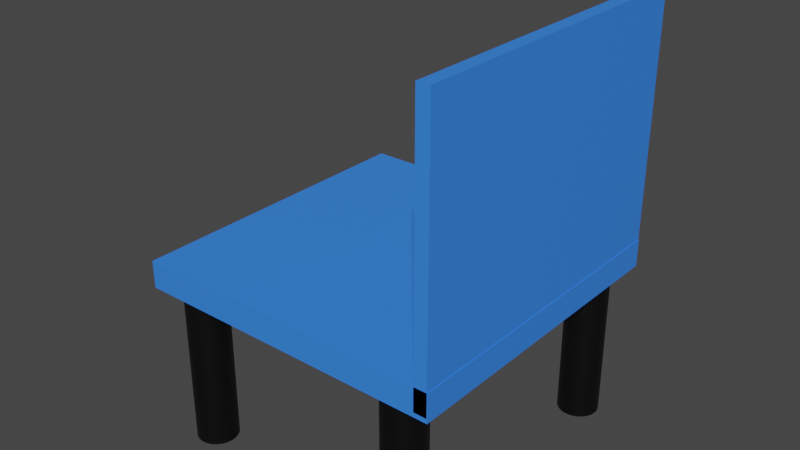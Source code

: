 # Source: UglyChair_copy.blend  (saved by Blender 2.80.60; exported with 4.5.12 LTS)
import bpy
from mathutils import Matrix  # noqa: F401  (used for matrix-valued properties, if any)

bpy.ops.wm.read_factory_settings(use_empty=True)
scene = bpy.context.scene
scene.name = 'Scene'

# ---- collections
col_collection = bpy.data.collections.new('Collection'); scene.collection.children.link(col_collection)

# ---- materials (node trees are filled in below, after node groups)
mat_material_001 = bpy.data.materials.new('Material.001')
mat_material_001.use_transparent_shadow = False
mat_material_001.roughness = 0.25
mat_black = bpy.data.materials.new('Black')
mat_black.use_transparent_shadow = False
mat_black.roughness = 0.25
mat_material_003 = bpy.data.materials.new('Material.003')
mat_material_003.use_transparent_shadow = False
mat_material_003.roughness = 0.25
mat_material_002 = bpy.data.materials.new('Material.002')
mat_material_002.use_transparent_shadow = False
mat_material_002.roughness = 0.25
mat_blue_001 = bpy.data.materials.new('Blue.001')
mat_blue_001.use_transparent_shadow = False
mat_blue_001.roughness = 0.25
mat_whats_the_alternative_to_hit_spacebar__and_type_your_command__i = bpy.data.materials.new('Whats the alternative to hit spacebar (and type your command) i')
mat_whats_the_alternative_to_hit_spacebar__and_type_your_command__i.use_transparent_shadow = False
mat_whats_the_alternative_to_hit_spacebar__and_type_your_command__i.roughness = 0.25

# ---- material node trees
mat_material_001.use_nodes = True; mat_material_001.node_tree.nodes.clear()
_N = mat_material_001.node_tree.nodes; _L = mat_material_001.node_tree.links
n0 = _N.new('ShaderNodeOutputMaterial'); n0.name = 'Material Output'; n0.location = (300, 300)
n1 = _N.new('ShaderNodeBsdfPrincipled'); n1.name = 'Principled BSDF'; n1.location = (10, 300)
n1.distribution = 'GGX'
n1.subsurface_method = 'BURLEY'
n1.inputs[0].default_value = (0.0, 0.0, 0.0, 1.0)
n1.inputs[3].default_value = 1.45
_L.new(n1.outputs[0], n0.inputs[0])
n0.is_active_output = True
mat_black.use_nodes = True; mat_black.node_tree.nodes.clear()
_N = mat_black.node_tree.nodes; _L = mat_black.node_tree.links
n0 = _N.new('ShaderNodeOutputMaterial'); n0.name = 'Material Output'; n0.location = (300, 300)
n1 = _N.new('ShaderNodeBsdfPrincipled'); n1.name = 'Principled BSDF'; n1.location = (10, 300)
n1.distribution = 'GGX'
n1.subsurface_method = 'BURLEY'
n1.inputs[0].default_value = (0.0, 0.0, 0.0, 1.0)
n1.inputs[3].default_value = 1.45
_L.new(n1.outputs[0], n0.inputs[0])
n0.is_active_output = True
mat_material_003.use_nodes = True; mat_material_003.node_tree.nodes.clear()
_N = mat_material_003.node_tree.nodes; _L = mat_material_003.node_tree.links
n0 = _N.new('ShaderNodeOutputMaterial'); n0.name = 'Material Output'; n0.location = (300, 300)
n1 = _N.new('ShaderNodeBsdfPrincipled'); n1.name = 'Principled BSDF'; n1.location = (10, 300)
n1.distribution = 'GGX'
n1.subsurface_method = 'BURLEY'
n1.inputs[0].default_value = (0.0, 0.0, 0.0, 1.0)
n1.inputs[3].default_value = 1.45
_L.new(n1.outputs[0], n0.inputs[0])
n0.is_active_output = True
mat_material_002.use_nodes = True; mat_material_002.node_tree.nodes.clear()
_N = mat_material_002.node_tree.nodes; _L = mat_material_002.node_tree.links
n0 = _N.new('ShaderNodeOutputMaterial'); n0.name = 'Material Output'; n0.location = (300, 300)
n1 = _N.new('ShaderNodeBsdfPrincipled'); n1.name = 'Principled BSDF'; n1.location = (10, 300)
n1.distribution = 'GGX'
n1.subsurface_method = 'BURLEY'
n1.inputs[0].default_value = (0.0, 0.0, 0.0, 1.0)
n1.inputs[3].default_value = 1.45
_L.new(n1.outputs[0], n0.inputs[0])
n0.is_active_output = True
mat_blue_001.use_nodes = True; mat_blue_001.node_tree.nodes.clear()
_N = mat_blue_001.node_tree.nodes; _L = mat_blue_001.node_tree.links
n0 = _N.new('ShaderNodeOutputMaterial'); n0.name = 'Material Output'; n0.location = (300, 300)
n1 = _N.new('ShaderNodeBsdfPrincipled'); n1.name = 'Principled BSDF'; n1.location = (10, 300)
n1.distribution = 'GGX'
n1.subsurface_method = 'BURLEY'
n1.inputs[0].default_value = (0.04108, 0.2349, 1.0, 1.0)
n1.inputs[3].default_value = 1.45
_L.new(n1.outputs[0], n0.inputs[0])
n0.is_active_output = True
mat_whats_the_alternative_to_hit_spacebar__and_type_your_command__i.use_nodes = True; mat_whats_the_alternative_to_hit_spacebar__and_type_your_command__i.node_tree.nodes.clear()
_N = mat_whats_the_alternative_to_hit_spacebar__and_type_your_command__i.node_tree.nodes; _L = mat_whats_the_alternative_to_hit_spacebar__and_type_your_command__i.node_tree.links
n0 = _N.new('ShaderNodeOutputMaterial'); n0.name = 'Material Output'; n0.location = (300, 300)
n1 = _N.new('ShaderNodeBsdfPrincipled'); n1.name = 'Principled BSDF'; n1.location = (10, 300)
n1.distribution = 'GGX'
n1.subsurface_method = 'BURLEY'
n1.inputs[0].default_value = (0.041, 0.235, 1.0, 1.0)
n1.inputs[3].default_value = 1.45
_L.new(n1.outputs[0], n0.inputs[0])
n0.is_active_output = True

# ---- world
world_world = bpy.data.worlds.new('World'); scene.world = world_world
world_world.use_nodes = True; world_world.node_tree.nodes.clear()
_N = world_world.node_tree.nodes; _L = world_world.node_tree.links
n0 = _N.new('ShaderNodeOutputWorld'); n0.name = 'World Output'; n0.location = (300, 300)
n1 = _N.new('ShaderNodeBackground'); n1.name = 'Background'; n1.location = (10, 300)
n1.inputs[0].default_value = (0.05088, 0.05088, 0.05088, 1.0)
_L.new(n1.outputs[0], n0.inputs[0])
n0.is_active_output = True
world_world.color = (0.05088, 0.05088, 0.05088)
world_world.use_sun_shadow = False
world_world.sun_shadow_jitter_overblur = 0.0

# ---- meshes
me_cylinder = bpy.data.meshes.new('Cylinder')
me_cylinder.from_pydata([(0.0, 1.0, -1.0), (0.0, 1.0, 1.0), (0.1951, 0.9808, -1.0), (0.1951, 0.9808, 1.0), (0.3827, 0.9239, -1.0), (0.3827, 0.9239, 1.0), (0.5556, 0.8315, -1.0), (0.5556, 0.8315, 1.0), (0.7071, 0.7071, -1.0), (0.7071, 0.7071, 1.0), (0.8315, 0.5556, -1.0), (0.8315, 0.5556, 1.0), (0.9239, 0.3827, -1.0), (0.9239, 0.3827, 1.0), (0.9808, 0.1951, -1.0), (0.9808, 0.1951, 1.0), (1.0, 7.55e-08, -1.0), (1.0, 7.55e-08, 1.0), (0.9808, -0.1951, -1.0), (0.9808, -0.1951, 1.0), (0.9239, -0.3827, -1.0), (0.9239, -0.3827, 1.0), (0.8315, -0.5556, -1.0), (0.8315, -0.5556, 1.0), (0.7071, -0.7071, -1.0), (0.7071, -0.7071, 1.0), (0.5556, -0.8315, -1.0), (0.5556, -0.8315, 1.0), (0.3827, -0.9239, -1.0), (0.3827, -0.9239, 1.0), (0.1951, -0.9808, -1.0), (0.1951, -0.9808, 1.0), (-3.258e-07, -1.0, -1.0), (-3.258e-07, -1.0, 1.0), (-0.1951, -0.9808, -1.0), (-0.1951, -0.9808, 1.0), (-0.3827, -0.9239, -1.0), (-0.3827, -0.9239, 1.0), (-0.5556, -0.8315, -1.0), (-0.5556, -0.8315, 1.0), (-0.7071, -0.7071, -1.0), (-0.7071, -0.7071, 1.0), (-0.8315, -0.5556, -1.0), (-0.8315, -0.5556, 1.0), (-0.9239, -0.3827, -1.0), (-0.9239, -0.3827, 1.0), (-0.9808, -0.1951, -1.0), (-0.9808, -0.1951, 1.0), (-1.0, 9.656e-07, -1.0), (-1.0, 9.656e-07, 1.0), (-0.9808, 0.1951, -1.0), (-0.9808, 0.1951, 1.0), (-0.9239, 0.3827, -1.0), (-0.9239, 0.3827, 1.0), (-0.8315, 0.5556, -1.0), (-0.8315, 0.5556, 1.0), (-0.7071, 0.7071, -1.0), (-0.7071, 0.7071, 1.0), (-0.5556, 0.8315, -1.0), (-0.5556, 0.8315, 1.0), (-0.3827, 0.9239, -1.0), (-0.3827, 0.9239, 1.0), (-0.1951, 0.9808, -1.0), (-0.1951, 0.9808, 1.0)], [], [(0, 1, 3, 2), (2, 3, 5, 4), (4, 5, 7, 6), (6, 7, 9, 8), (8, 9, 11, 10), (10, 11, 13, 12), (12, 13, 15, 14), (14, 15, 17, 16), (16, 17, 19, 18), (18, 19, 21, 20), (20, 21, 23, 22), (22, 23, 25, 24), (24, 25, 27, 26), (26, 27, 29, 28), (28, 29, 31, 30), (30, 31, 33, 32), (32, 33, 35, 34), (34, 35, 37, 36), (36, 37, 39, 38), (38, 39, 41, 40), (40, 41, 43, 42), (42, 43, 45, 44), (44, 45, 47, 46), (46, 47, 49, 48), (48, 49, 51, 50), (50, 51, 53, 52), (52, 53, 55, 54), (54, 55, 57, 56), (56, 57, 59, 58), (58, 59, 61, 60), (3, 1, 63, 61, 59, 57, 55, 53, 51, 49, 47, 45, 43, 41, 39, 37, 35, 33, 31, 29, 27, 25, 23, 21, 19, 17, 15, 13, 11, 9, 7, 5), (60, 61, 63, 62), (62, 63, 1, 0), (0, 2, 4, 6, 8, 10, 12, 14, 16, 18, 20, 22, 24, 26, 28, 30, 32, 34, 36, 38, 40, 42, 44, 46, 48, 50, 52, 54, 56, 58, 60, 62)])
_uv = me_cylinder.uv_layers.new(name='UVMap')
_uv.uv.foreach_set('vector', [1.0, 0.5, 1.0, 1.0, 0.9688, 1.0, 0.9688, 0.5, 0.9688, 0.5, 0.9688, 1.0, 0.9375, 1.0, 0.9375, 0.5, 0.9375, 0.5, 0.9375, 1.0, 0.9062, 1.0, 0.9062, 0.5, 0.9062, 0.5, 0.9062, 1.0, 0.875, 1.0, 0.875, 0.5, 0.875, 0.5, 0.875, 1.0, 0.8438, 1.0, 0.8438, 0.5, 0.8438, 0.5, 0.8438, 1.0, 0.8125, 1.0, 0.8125, 0.5, 0.8125, 0.5, 0.8125, 1.0, 0.7812, 1.0, 0.7812, 0.5, 0.7812, 0.5, 0.7812, 1.0, 0.75, 1.0, 0.75, 0.5, 0.75, 0.5, 0.75, 1.0, 0.7188, 1.0, 0.7188, 0.5, 0.7188, 0.5, 0.7188, 1.0, 0.6875, 1.0, 0.6875, 0.5, 0.6875, 0.5, 0.6875, 1.0, 0.6562, 1.0, 0.6562, 0.5, 0.6562, 0.5, 0.6562, 1.0, 0.625, 1.0, 0.625, 0.5, 0.625, 0.5, 0.625, 1.0, 0.5938, 1.0, 0.5938, 0.5, 0.5938, 0.5, 0.5938, 1.0, 0.5625, 1.0, 0.5625, 0.5, 0.5625, 0.5, 0.5625, 1.0, 0.5312, 1.0, 0.5312, 0.5, 0.5312, 0.5, 0.5312, 1.0, 0.5, 1.0, 0.5, 0.5, 0.5, 0.5, 0.5, 1.0, 0.4688, 1.0, 0.4688, 0.5, 0.4688, 0.5, 0.4688, 1.0, 0.4375, 1.0, 0.4375, 0.5, 0.4375, 0.5, 0.4375, 1.0, 0.4062, 1.0, 0.4062, 0.5, 0.4062, 0.5, 0.4062, 1.0, 0.375, 1.0, 0.375, 0.5, 0.375, 0.5, 0.375, 1.0, 0.3438, 1.0, 0.3438, 0.5, 0.3438, 0.5, 0.3438, 1.0, 0.3125, 1.0, 0.3125, 0.5, 0.3125, 0.5, 0.3125, 1.0, 0.2812, 1.0, 0.2812, 0.5, 0.2812, 0.5, 0.2812, 1.0, 0.25, 1.0, 0.25, 0.5, 0.25, 0.5, 0.25, 1.0, 0.2188, 1.0, 0.2188, 0.5, 0.2188, 0.5, 0.2188, 1.0, 0.1875, 1.0, 0.1875, 0.5, 0.1875, 0.5, 0.1875, 1.0, 0.1562, 1.0, 0.1562, 0.5, 0.1562, 0.5, 0.1562, 1.0, 0.125, 1.0, 0.125, 0.5, 0.125, 0.5, 0.125, 1.0, 0.09375, 1.0, 0.09375, 0.5, 0.09375, 0.5, 0.09375, 1.0, 0.0625, 1.0, 0.0625, 0.5, 0.2968, 0.4854, 0.25, 0.49, 0.2032, 0.4854, 0.1582, 0.4717, 0.1167, 0.4496, 0.08029, 0.4197, 0.05045, 0.3833, 0.02827, 0.3418, 0.01461, 0.2968, 0.01, 0.25, 0.01461, 0.2032, 0.02827, 0.1582, 0.05045, 0.1167, 0.08029, 0.08029, 0.1167, 0.05045, 0.1582, 0.02827, 0.2032, 0.01461, 0.25, 0.01, 0.2968, 0.01461, 0.3418, 0.02827, 0.3833, 0.05045, 0.4197, 0.08029, 0.4496, 0.1167, 0.4717, 0.1582, 0.4854, 0.2032, 0.49, 0.25, 0.4854, 0.2968, 0.4717, 0.3418, 0.4496, 0.3833, 0.4197, 0.4197, 0.3833, 0.4496, 0.3418, 0.4717, 0.0625, 0.5, 0.0625, 1.0, 0.03125, 1.0, 0.03125, 0.5, 0.03125, 0.5, 0.03125, 1.0, 0.0, 1.0, 0.0, 0.5, 0.75, 0.49, 0.7968, 0.4854, 0.8418, 0.4717, 0.8833, 0.4496, 0.9197, 0.4197, 0.9496, 0.3833, 0.9717, 0.3418, 0.9854, 0.2968, 0.99, 0.25, 0.9854, 0.2032, 0.9717, 0.1582, 0.9496, 0.1167, 0.9197, 0.08029, 0.8833, 0.05045, 0.8418, 0.02827, 0.7968, 0.01461, 0.75, 0.01, 0.7032, 0.01461, 0.6582, 0.02827, 0.6167, 0.05045, 0.5803, 0.08029, 0.5504, 0.1167, 0.5283, 0.1582, 0.5146, 0.2032, 0.51, 0.25, 0.5146, 0.2968, 0.5283, 0.3418, 0.5504, 0.3833, 0.5803, 0.4197, 0.6167, 0.4496, 0.6582, 0.4717, 0.7032, 0.4854])
me_cylinder.materials.append(mat_material_001)
me_cylinder.use_remesh_preserve_volume = False
me_cylinder.use_remesh_preserve_attributes = False
me_cylinder.use_mirror_vertex_groups = False
me_cylinder.update()
me_cylinder_001 = bpy.data.meshes.new('Cylinder.001')
me_cylinder_001.from_pydata([(0.0, 1.0, -1.0), (0.0, 1.0, 1.0), (0.1951, 0.9808, -1.0), (0.1951, 0.9808, 1.0), (0.3827, 0.9239, -1.0), (0.3827, 0.9239, 1.0), (0.5556, 0.8315, -1.0), (0.5556, 0.8315, 1.0), (0.7071, 0.7071, -1.0), (0.7071, 0.7071, 1.0), (0.8315, 0.5556, -1.0), (0.8315, 0.5556, 1.0), (0.9239, 0.3827, -1.0), (0.9239, 0.3827, 1.0), (0.9808, 0.1951, -1.0), (0.9808, 0.1951, 1.0), (1.0, 7.55e-08, -1.0), (1.0, 7.55e-08, 1.0), (0.9808, -0.1951, -1.0), (0.9808, -0.1951, 1.0), (0.9239, -0.3827, -1.0), (0.9239, -0.3827, 1.0), (0.8315, -0.5556, -1.0), (0.8315, -0.5556, 1.0), (0.7071, -0.7071, -1.0), (0.7071, -0.7071, 1.0), (0.5556, -0.8315, -1.0), (0.5556, -0.8315, 1.0), (0.3827, -0.9239, -1.0), (0.3827, -0.9239, 1.0), (0.1951, -0.9808, -1.0), (0.1951, -0.9808, 1.0), (-3.258e-07, -1.0, -1.0), (-3.258e-07, -1.0, 1.0), (-0.1951, -0.9808, -1.0), (-0.1951, -0.9808, 1.0), (-0.3827, -0.9239, -1.0), (-0.3827, -0.9239, 1.0), (-0.5556, -0.8315, -1.0), (-0.5556, -0.8315, 1.0), (-0.7071, -0.7071, -1.0), (-0.7071, -0.7071, 1.0), (-0.8315, -0.5556, -1.0), (-0.8315, -0.5556, 1.0), (-0.9239, -0.3827, -1.0), (-0.9239, -0.3827, 1.0), (-0.9808, -0.1951, -1.0), (-0.9808, -0.1951, 1.0), (-1.0, 9.656e-07, -1.0), (-1.0, 9.656e-07, 1.0), (-0.9808, 0.1951, -1.0), (-0.9808, 0.1951, 1.0), (-0.9239, 0.3827, -1.0), (-0.9239, 0.3827, 1.0), (-0.8315, 0.5556, -1.0), (-0.8315, 0.5556, 1.0), (-0.7071, 0.7071, -1.0), (-0.7071, 0.7071, 1.0), (-0.5556, 0.8315, -1.0), (-0.5556, 0.8315, 1.0), (-0.3827, 0.9239, -1.0), (-0.3827, 0.9239, 1.0), (-0.1951, 0.9808, -1.0), (-0.1951, 0.9808, 1.0)], [], [(0, 1, 3, 2), (2, 3, 5, 4), (4, 5, 7, 6), (6, 7, 9, 8), (8, 9, 11, 10), (10, 11, 13, 12), (12, 13, 15, 14), (14, 15, 17, 16), (16, 17, 19, 18), (18, 19, 21, 20), (20, 21, 23, 22), (22, 23, 25, 24), (24, 25, 27, 26), (26, 27, 29, 28), (28, 29, 31, 30), (30, 31, 33, 32), (32, 33, 35, 34), (34, 35, 37, 36), (36, 37, 39, 38), (38, 39, 41, 40), (40, 41, 43, 42), (42, 43, 45, 44), (44, 45, 47, 46), (46, 47, 49, 48), (48, 49, 51, 50), (50, 51, 53, 52), (52, 53, 55, 54), (54, 55, 57, 56), (56, 57, 59, 58), (58, 59, 61, 60), (3, 1, 63, 61, 59, 57, 55, 53, 51, 49, 47, 45, 43, 41, 39, 37, 35, 33, 31, 29, 27, 25, 23, 21, 19, 17, 15, 13, 11, 9, 7, 5), (60, 61, 63, 62), (62, 63, 1, 0), (0, 2, 4, 6, 8, 10, 12, 14, 16, 18, 20, 22, 24, 26, 28, 30, 32, 34, 36, 38, 40, 42, 44, 46, 48, 50, 52, 54, 56, 58, 60, 62)])
_uv = me_cylinder_001.uv_layers.new(name='UVMap')
_uv.uv.foreach_set('vector', [1.0, 0.5, 1.0, 1.0, 0.9688, 1.0, 0.9688, 0.5, 0.9688, 0.5, 0.9688, 1.0, 0.9375, 1.0, 0.9375, 0.5, 0.9375, 0.5, 0.9375, 1.0, 0.9062, 1.0, 0.9062, 0.5, 0.9062, 0.5, 0.9062, 1.0, 0.875, 1.0, 0.875, 0.5, 0.875, 0.5, 0.875, 1.0, 0.8438, 1.0, 0.8438, 0.5, 0.8438, 0.5, 0.8438, 1.0, 0.8125, 1.0, 0.8125, 0.5, 0.8125, 0.5, 0.8125, 1.0, 0.7812, 1.0, 0.7812, 0.5, 0.7812, 0.5, 0.7812, 1.0, 0.75, 1.0, 0.75, 0.5, 0.75, 0.5, 0.75, 1.0, 0.7188, 1.0, 0.7188, 0.5, 0.7188, 0.5, 0.7188, 1.0, 0.6875, 1.0, 0.6875, 0.5, 0.6875, 0.5, 0.6875, 1.0, 0.6562, 1.0, 0.6562, 0.5, 0.6562, 0.5, 0.6562, 1.0, 0.625, 1.0, 0.625, 0.5, 0.625, 0.5, 0.625, 1.0, 0.5938, 1.0, 0.5938, 0.5, 0.5938, 0.5, 0.5938, 1.0, 0.5625, 1.0, 0.5625, 0.5, 0.5625, 0.5, 0.5625, 1.0, 0.5312, 1.0, 0.5312, 0.5, 0.5312, 0.5, 0.5312, 1.0, 0.5, 1.0, 0.5, 0.5, 0.5, 0.5, 0.5, 1.0, 0.4688, 1.0, 0.4688, 0.5, 0.4688, 0.5, 0.4688, 1.0, 0.4375, 1.0, 0.4375, 0.5, 0.4375, 0.5, 0.4375, 1.0, 0.4062, 1.0, 0.4062, 0.5, 0.4062, 0.5, 0.4062, 1.0, 0.375, 1.0, 0.375, 0.5, 0.375, 0.5, 0.375, 1.0, 0.3438, 1.0, 0.3438, 0.5, 0.3438, 0.5, 0.3438, 1.0, 0.3125, 1.0, 0.3125, 0.5, 0.3125, 0.5, 0.3125, 1.0, 0.2812, 1.0, 0.2812, 0.5, 0.2812, 0.5, 0.2812, 1.0, 0.25, 1.0, 0.25, 0.5, 0.25, 0.5, 0.25, 1.0, 0.2188, 1.0, 0.2188, 0.5, 0.2188, 0.5, 0.2188, 1.0, 0.1875, 1.0, 0.1875, 0.5, 0.1875, 0.5, 0.1875, 1.0, 0.1562, 1.0, 0.1562, 0.5, 0.1562, 0.5, 0.1562, 1.0, 0.125, 1.0, 0.125, 0.5, 0.125, 0.5, 0.125, 1.0, 0.09375, 1.0, 0.09375, 0.5, 0.09375, 0.5, 0.09375, 1.0, 0.0625, 1.0, 0.0625, 0.5, 0.2968, 0.4854, 0.25, 0.49, 0.2032, 0.4854, 0.1582, 0.4717, 0.1167, 0.4496, 0.08029, 0.4197, 0.05045, 0.3833, 0.02827, 0.3418, 0.01461, 0.2968, 0.01, 0.25, 0.01461, 0.2032, 0.02827, 0.1582, 0.05045, 0.1167, 0.08029, 0.08029, 0.1167, 0.05045, 0.1582, 0.02827, 0.2032, 0.01461, 0.25, 0.01, 0.2968, 0.01461, 0.3418, 0.02827, 0.3833, 0.05045, 0.4197, 0.08029, 0.4496, 0.1167, 0.4717, 0.1582, 0.4854, 0.2032, 0.49, 0.25, 0.4854, 0.2968, 0.4717, 0.3418, 0.4496, 0.3833, 0.4197, 0.4197, 0.3833, 0.4496, 0.3418, 0.4717, 0.0625, 0.5, 0.0625, 1.0, 0.03125, 1.0, 0.03125, 0.5, 0.03125, 0.5, 0.03125, 1.0, 0.0, 1.0, 0.0, 0.5, 0.75, 0.49, 0.7968, 0.4854, 0.8418, 0.4717, 0.8833, 0.4496, 0.9197, 0.4197, 0.9496, 0.3833, 0.9717, 0.3418, 0.9854, 0.2968, 0.99, 0.25, 0.9854, 0.2032, 0.9717, 0.1582, 0.9496, 0.1167, 0.9197, 0.08029, 0.8833, 0.05045, 0.8418, 0.02827, 0.7968, 0.01461, 0.75, 0.01, 0.7032, 0.01461, 0.6582, 0.02827, 0.6167, 0.05045, 0.5803, 0.08029, 0.5504, 0.1167, 0.5283, 0.1582, 0.5146, 0.2032, 0.51, 0.25, 0.5146, 0.2968, 0.5283, 0.3418, 0.5504, 0.3833, 0.5803, 0.4197, 0.6167, 0.4496, 0.6582, 0.4717, 0.7032, 0.4854])
me_cylinder_001.materials.append(mat_black)
me_cylinder_001.use_remesh_preserve_volume = False
me_cylinder_001.use_remesh_preserve_attributes = False
me_cylinder_001.use_mirror_vertex_groups = False
me_cylinder_001.update()
me_cylinder_002 = bpy.data.meshes.new('Cylinder.002')
me_cylinder_002.from_pydata([(0.0, 1.0, -1.0), (0.0, 1.0, 1.0), (0.1951, 0.9808, -1.0), (0.1951, 0.9808, 1.0), (0.3827, 0.9239, -1.0), (0.3827, 0.9239, 1.0), (0.5556, 0.8315, -1.0), (0.5556, 0.8315, 1.0), (0.7071, 0.7071, -1.0), (0.7071, 0.7071, 1.0), (0.8315, 0.5556, -1.0), (0.8315, 0.5556, 1.0), (0.9239, 0.3827, -1.0), (0.9239, 0.3827, 1.0), (0.9808, 0.1951, -1.0), (0.9808, 0.1951, 1.0), (1.0, 7.55e-08, -1.0), (1.0, 7.55e-08, 1.0), (0.9808, -0.1951, -1.0), (0.9808, -0.1951, 1.0), (0.9239, -0.3827, -1.0), (0.9239, -0.3827, 1.0), (0.8315, -0.5556, -1.0), (0.8315, -0.5556, 1.0), (0.7071, -0.7071, -1.0), (0.7071, -0.7071, 1.0), (0.5556, -0.8315, -1.0), (0.5556, -0.8315, 1.0), (0.3827, -0.9239, -1.0), (0.3827, -0.9239, 1.0), (0.1951, -0.9808, -1.0), (0.1951, -0.9808, 1.0), (-3.258e-07, -1.0, -1.0), (-3.258e-07, -1.0, 1.0), (-0.1951, -0.9808, -1.0), (-0.1951, -0.9808, 1.0), (-0.3827, -0.9239, -1.0), (-0.3827, -0.9239, 1.0), (-0.5556, -0.8315, -1.0), (-0.5556, -0.8315, 1.0), (-0.7071, -0.7071, -1.0), (-0.7071, -0.7071, 1.0), (-0.8315, -0.5556, -1.0), (-0.8315, -0.5556, 1.0), (-0.9239, -0.3827, -1.0), (-0.9239, -0.3827, 1.0), (-0.9808, -0.1951, -1.0), (-0.9808, -0.1951, 1.0), (-1.0, 9.656e-07, -1.0), (-1.0, 9.656e-07, 1.0), (-0.9808, 0.1951, -1.0), (-0.9808, 0.1951, 1.0), (-0.9239, 0.3827, -1.0), (-0.9239, 0.3827, 1.0), (-0.8315, 0.5556, -1.0), (-0.8315, 0.5556, 1.0), (-0.7071, 0.7071, -1.0), (-0.7071, 0.7071, 1.0), (-0.5556, 0.8315, -1.0), (-0.5556, 0.8315, 1.0), (-0.3827, 0.9239, -1.0), (-0.3827, 0.9239, 1.0), (-0.1951, 0.9808, -1.0), (-0.1951, 0.9808, 1.0)], [], [(0, 1, 3, 2), (2, 3, 5, 4), (4, 5, 7, 6), (6, 7, 9, 8), (8, 9, 11, 10), (10, 11, 13, 12), (12, 13, 15, 14), (14, 15, 17, 16), (16, 17, 19, 18), (18, 19, 21, 20), (20, 21, 23, 22), (22, 23, 25, 24), (24, 25, 27, 26), (26, 27, 29, 28), (28, 29, 31, 30), (30, 31, 33, 32), (32, 33, 35, 34), (34, 35, 37, 36), (36, 37, 39, 38), (38, 39, 41, 40), (40, 41, 43, 42), (42, 43, 45, 44), (44, 45, 47, 46), (46, 47, 49, 48), (48, 49, 51, 50), (50, 51, 53, 52), (52, 53, 55, 54), (54, 55, 57, 56), (56, 57, 59, 58), (58, 59, 61, 60), (3, 1, 63, 61, 59, 57, 55, 53, 51, 49, 47, 45, 43, 41, 39, 37, 35, 33, 31, 29, 27, 25, 23, 21, 19, 17, 15, 13, 11, 9, 7, 5), (60, 61, 63, 62), (62, 63, 1, 0), (0, 2, 4, 6, 8, 10, 12, 14, 16, 18, 20, 22, 24, 26, 28, 30, 32, 34, 36, 38, 40, 42, 44, 46, 48, 50, 52, 54, 56, 58, 60, 62)])
_uv = me_cylinder_002.uv_layers.new(name='UVMap')
_uv.uv.foreach_set('vector', [1.0, 0.5, 1.0, 1.0, 0.9688, 1.0, 0.9688, 0.5, 0.9688, 0.5, 0.9688, 1.0, 0.9375, 1.0, 0.9375, 0.5, 0.9375, 0.5, 0.9375, 1.0, 0.9062, 1.0, 0.9062, 0.5, 0.9062, 0.5, 0.9062, 1.0, 0.875, 1.0, 0.875, 0.5, 0.875, 0.5, 0.875, 1.0, 0.8438, 1.0, 0.8438, 0.5, 0.8438, 0.5, 0.8438, 1.0, 0.8125, 1.0, 0.8125, 0.5, 0.8125, 0.5, 0.8125, 1.0, 0.7812, 1.0, 0.7812, 0.5, 0.7812, 0.5, 0.7812, 1.0, 0.75, 1.0, 0.75, 0.5, 0.75, 0.5, 0.75, 1.0, 0.7188, 1.0, 0.7188, 0.5, 0.7188, 0.5, 0.7188, 1.0, 0.6875, 1.0, 0.6875, 0.5, 0.6875, 0.5, 0.6875, 1.0, 0.6562, 1.0, 0.6562, 0.5, 0.6562, 0.5, 0.6562, 1.0, 0.625, 1.0, 0.625, 0.5, 0.625, 0.5, 0.625, 1.0, 0.5938, 1.0, 0.5938, 0.5, 0.5938, 0.5, 0.5938, 1.0, 0.5625, 1.0, 0.5625, 0.5, 0.5625, 0.5, 0.5625, 1.0, 0.5312, 1.0, 0.5312, 0.5, 0.5312, 0.5, 0.5312, 1.0, 0.5, 1.0, 0.5, 0.5, 0.5, 0.5, 0.5, 1.0, 0.4688, 1.0, 0.4688, 0.5, 0.4688, 0.5, 0.4688, 1.0, 0.4375, 1.0, 0.4375, 0.5, 0.4375, 0.5, 0.4375, 1.0, 0.4062, 1.0, 0.4062, 0.5, 0.4062, 0.5, 0.4062, 1.0, 0.375, 1.0, 0.375, 0.5, 0.375, 0.5, 0.375, 1.0, 0.3438, 1.0, 0.3438, 0.5, 0.3438, 0.5, 0.3438, 1.0, 0.3125, 1.0, 0.3125, 0.5, 0.3125, 0.5, 0.3125, 1.0, 0.2812, 1.0, 0.2812, 0.5, 0.2812, 0.5, 0.2812, 1.0, 0.25, 1.0, 0.25, 0.5, 0.25, 0.5, 0.25, 1.0, 0.2188, 1.0, 0.2188, 0.5, 0.2188, 0.5, 0.2188, 1.0, 0.1875, 1.0, 0.1875, 0.5, 0.1875, 0.5, 0.1875, 1.0, 0.1562, 1.0, 0.1562, 0.5, 0.1562, 0.5, 0.1562, 1.0, 0.125, 1.0, 0.125, 0.5, 0.125, 0.5, 0.125, 1.0, 0.09375, 1.0, 0.09375, 0.5, 0.09375, 0.5, 0.09375, 1.0, 0.0625, 1.0, 0.0625, 0.5, 0.2968, 0.4854, 0.25, 0.49, 0.2032, 0.4854, 0.1582, 0.4717, 0.1167, 0.4496, 0.08029, 0.4197, 0.05045, 0.3833, 0.02827, 0.3418, 0.01461, 0.2968, 0.01, 0.25, 0.01461, 0.2032, 0.02827, 0.1582, 0.05045, 0.1167, 0.08029, 0.08029, 0.1167, 0.05045, 0.1582, 0.02827, 0.2032, 0.01461, 0.25, 0.01, 0.2968, 0.01461, 0.3418, 0.02827, 0.3833, 0.05045, 0.4197, 0.08029, 0.4496, 0.1167, 0.4717, 0.1582, 0.4854, 0.2032, 0.49, 0.25, 0.4854, 0.2968, 0.4717, 0.3418, 0.4496, 0.3833, 0.4197, 0.4197, 0.3833, 0.4496, 0.3418, 0.4717, 0.0625, 0.5, 0.0625, 1.0, 0.03125, 1.0, 0.03125, 0.5, 0.03125, 0.5, 0.03125, 1.0, 0.0, 1.0, 0.0, 0.5, 0.75, 0.49, 0.7968, 0.4854, 0.8418, 0.4717, 0.8833, 0.4496, 0.9197, 0.4197, 0.9496, 0.3833, 0.9717, 0.3418, 0.9854, 0.2968, 0.99, 0.25, 0.9854, 0.2032, 0.9717, 0.1582, 0.9496, 0.1167, 0.9197, 0.08029, 0.8833, 0.05045, 0.8418, 0.02827, 0.7968, 0.01461, 0.75, 0.01, 0.7032, 0.01461, 0.6582, 0.02827, 0.6167, 0.05045, 0.5803, 0.08029, 0.5504, 0.1167, 0.5283, 0.1582, 0.5146, 0.2032, 0.51, 0.25, 0.5146, 0.2968, 0.5283, 0.3418, 0.5504, 0.3833, 0.5803, 0.4197, 0.6167, 0.4496, 0.6582, 0.4717, 0.7032, 0.4854])
me_cylinder_002.materials.append(mat_material_003)
me_cylinder_002.use_remesh_preserve_volume = False
me_cylinder_002.use_remesh_preserve_attributes = False
me_cylinder_002.use_mirror_vertex_groups = False
me_cylinder_002.update()
me_cylinder_003 = bpy.data.meshes.new('Cylinder.003')
me_cylinder_003.from_pydata([(0.0, 1.0, -1.0), (0.0, 1.0, 1.0), (0.1951, 0.9808, -1.0), (0.1951, 0.9808, 1.0), (0.3827, 0.9239, -1.0), (0.3827, 0.9239, 1.0), (0.5556, 0.8315, -1.0), (0.5556, 0.8315, 1.0), (0.7071, 0.7071, -1.0), (0.7071, 0.7071, 1.0), (0.8315, 0.5556, -1.0), (0.8315, 0.5556, 1.0), (0.9239, 0.3827, -1.0), (0.9239, 0.3827, 1.0), (0.9808, 0.1951, -1.0), (0.9808, 0.1951, 1.0), (1.0, 7.55e-08, -1.0), (1.0, 7.55e-08, 1.0), (0.9808, -0.1951, -1.0), (0.9808, -0.1951, 1.0), (0.9239, -0.3827, -1.0), (0.9239, -0.3827, 1.0), (0.8315, -0.5556, -1.0), (0.8315, -0.5556, 1.0), (0.7071, -0.7071, -1.0), (0.7071, -0.7071, 1.0), (0.5556, -0.8315, -1.0), (0.5556, -0.8315, 1.0), (0.3827, -0.9239, -1.0), (0.3827, -0.9239, 1.0), (0.1951, -0.9808, -1.0), (0.1951, -0.9808, 1.0), (-3.258e-07, -1.0, -1.0), (-3.258e-07, -1.0, 1.0), (-0.1951, -0.9808, -1.0), (-0.1951, -0.9808, 1.0), (-0.3827, -0.9239, -1.0), (-0.3827, -0.9239, 1.0), (-0.5556, -0.8315, -1.0), (-0.5556, -0.8315, 1.0), (-0.7071, -0.7071, -1.0), (-0.7071, -0.7071, 1.0), (-0.8315, -0.5556, -1.0), (-0.8315, -0.5556, 1.0), (-0.9239, -0.3827, -1.0), (-0.9239, -0.3827, 1.0), (-0.9808, -0.1951, -1.0), (-0.9808, -0.1951, 1.0), (-1.0, 9.656e-07, -1.0), (-1.0, 9.656e-07, 1.0), (-0.9808, 0.1951, -1.0), (-0.9808, 0.1951, 1.0), (-0.9239, 0.3827, -1.0), (-0.9239, 0.3827, 1.0), (-0.8315, 0.5556, -1.0), (-0.8315, 0.5556, 1.0), (-0.7071, 0.7071, -1.0), (-0.7071, 0.7071, 1.0), (-0.5556, 0.8315, -1.0), (-0.5556, 0.8315, 1.0), (-0.3827, 0.9239, -1.0), (-0.3827, 0.9239, 1.0), (-0.1951, 0.9808, -1.0), (-0.1951, 0.9808, 1.0)], [], [(0, 1, 3, 2), (2, 3, 5, 4), (4, 5, 7, 6), (6, 7, 9, 8), (8, 9, 11, 10), (10, 11, 13, 12), (12, 13, 15, 14), (14, 15, 17, 16), (16, 17, 19, 18), (18, 19, 21, 20), (20, 21, 23, 22), (22, 23, 25, 24), (24, 25, 27, 26), (26, 27, 29, 28), (28, 29, 31, 30), (30, 31, 33, 32), (32, 33, 35, 34), (34, 35, 37, 36), (36, 37, 39, 38), (38, 39, 41, 40), (40, 41, 43, 42), (42, 43, 45, 44), (44, 45, 47, 46), (46, 47, 49, 48), (48, 49, 51, 50), (50, 51, 53, 52), (52, 53, 55, 54), (54, 55, 57, 56), (56, 57, 59, 58), (58, 59, 61, 60), (3, 1, 63, 61, 59, 57, 55, 53, 51, 49, 47, 45, 43, 41, 39, 37, 35, 33, 31, 29, 27, 25, 23, 21, 19, 17, 15, 13, 11, 9, 7, 5), (60, 61, 63, 62), (62, 63, 1, 0), (0, 2, 4, 6, 8, 10, 12, 14, 16, 18, 20, 22, 24, 26, 28, 30, 32, 34, 36, 38, 40, 42, 44, 46, 48, 50, 52, 54, 56, 58, 60, 62)])
_uv = me_cylinder_003.uv_layers.new(name='UVMap')
_uv.uv.foreach_set('vector', [1.0, 0.5, 1.0, 1.0, 0.9688, 1.0, 0.9688, 0.5, 0.9688, 0.5, 0.9688, 1.0, 0.9375, 1.0, 0.9375, 0.5, 0.9375, 0.5, 0.9375, 1.0, 0.9062, 1.0, 0.9062, 0.5, 0.9062, 0.5, 0.9062, 1.0, 0.875, 1.0, 0.875, 0.5, 0.875, 0.5, 0.875, 1.0, 0.8438, 1.0, 0.8438, 0.5, 0.8438, 0.5, 0.8438, 1.0, 0.8125, 1.0, 0.8125, 0.5, 0.8125, 0.5, 0.8125, 1.0, 0.7812, 1.0, 0.7812, 0.5, 0.7812, 0.5, 0.7812, 1.0, 0.75, 1.0, 0.75, 0.5, 0.75, 0.5, 0.75, 1.0, 0.7188, 1.0, 0.7188, 0.5, 0.7188, 0.5, 0.7188, 1.0, 0.6875, 1.0, 0.6875, 0.5, 0.6875, 0.5, 0.6875, 1.0, 0.6562, 1.0, 0.6562, 0.5, 0.6562, 0.5, 0.6562, 1.0, 0.625, 1.0, 0.625, 0.5, 0.625, 0.5, 0.625, 1.0, 0.5938, 1.0, 0.5938, 0.5, 0.5938, 0.5, 0.5938, 1.0, 0.5625, 1.0, 0.5625, 0.5, 0.5625, 0.5, 0.5625, 1.0, 0.5312, 1.0, 0.5312, 0.5, 0.5312, 0.5, 0.5312, 1.0, 0.5, 1.0, 0.5, 0.5, 0.5, 0.5, 0.5, 1.0, 0.4688, 1.0, 0.4688, 0.5, 0.4688, 0.5, 0.4688, 1.0, 0.4375, 1.0, 0.4375, 0.5, 0.4375, 0.5, 0.4375, 1.0, 0.4062, 1.0, 0.4062, 0.5, 0.4062, 0.5, 0.4062, 1.0, 0.375, 1.0, 0.375, 0.5, 0.375, 0.5, 0.375, 1.0, 0.3438, 1.0, 0.3438, 0.5, 0.3438, 0.5, 0.3438, 1.0, 0.3125, 1.0, 0.3125, 0.5, 0.3125, 0.5, 0.3125, 1.0, 0.2812, 1.0, 0.2812, 0.5, 0.2812, 0.5, 0.2812, 1.0, 0.25, 1.0, 0.25, 0.5, 0.25, 0.5, 0.25, 1.0, 0.2188, 1.0, 0.2188, 0.5, 0.2188, 0.5, 0.2188, 1.0, 0.1875, 1.0, 0.1875, 0.5, 0.1875, 0.5, 0.1875, 1.0, 0.1562, 1.0, 0.1562, 0.5, 0.1562, 0.5, 0.1562, 1.0, 0.125, 1.0, 0.125, 0.5, 0.125, 0.5, 0.125, 1.0, 0.09375, 1.0, 0.09375, 0.5, 0.09375, 0.5, 0.09375, 1.0, 0.0625, 1.0, 0.0625, 0.5, 0.2968, 0.4854, 0.25, 0.49, 0.2032, 0.4854, 0.1582, 0.4717, 0.1167, 0.4496, 0.08029, 0.4197, 0.05045, 0.3833, 0.02827, 0.3418, 0.01461, 0.2968, 0.01, 0.25, 0.01461, 0.2032, 0.02827, 0.1582, 0.05045, 0.1167, 0.08029, 0.08029, 0.1167, 0.05045, 0.1582, 0.02827, 0.2032, 0.01461, 0.25, 0.01, 0.2968, 0.01461, 0.3418, 0.02827, 0.3833, 0.05045, 0.4197, 0.08029, 0.4496, 0.1167, 0.4717, 0.1582, 0.4854, 0.2032, 0.49, 0.25, 0.4854, 0.2968, 0.4717, 0.3418, 0.4496, 0.3833, 0.4197, 0.4197, 0.3833, 0.4496, 0.3418, 0.4717, 0.0625, 0.5, 0.0625, 1.0, 0.03125, 1.0, 0.03125, 0.5, 0.03125, 0.5, 0.03125, 1.0, 0.0, 1.0, 0.0, 0.5, 0.75, 0.49, 0.7968, 0.4854, 0.8418, 0.4717, 0.8833, 0.4496, 0.9197, 0.4197, 0.9496, 0.3833, 0.9717, 0.3418, 0.9854, 0.2968, 0.99, 0.25, 0.9854, 0.2032, 0.9717, 0.1582, 0.9496, 0.1167, 0.9197, 0.08029, 0.8833, 0.05045, 0.8418, 0.02827, 0.7968, 0.01461, 0.75, 0.01, 0.7032, 0.01461, 0.6582, 0.02827, 0.6167, 0.05045, 0.5803, 0.08029, 0.5504, 0.1167, 0.5283, 0.1582, 0.5146, 0.2032, 0.51, 0.25, 0.5146, 0.2968, 0.5283, 0.3418, 0.5504, 0.3833, 0.5803, 0.4197, 0.6167, 0.4496, 0.6582, 0.4717, 0.7032, 0.4854])
me_cylinder_003.materials.append(mat_material_002)
me_cylinder_003.use_remesh_preserve_volume = False
me_cylinder_003.use_remesh_preserve_attributes = False
me_cylinder_003.use_mirror_vertex_groups = False
me_cylinder_003.update()
me_cube_001 = bpy.data.meshes.new('Cube.001')
me_cube_001.from_pydata([(-1.871, -1.871, -0.1641), (-1.871, -1.871, 0.1641), (-1.871, 1.871, -0.1641), (-1.871, 1.871, 0.1641), (1.871, -1.871, -0.1641), (1.871, -1.871, 0.1641), (1.871, 1.871, -0.1641), (1.871, 1.871, 0.1641)], [], [(0, 1, 3, 2), (2, 3, 7, 6), (6, 7, 5, 4), (4, 5, 1, 0), (2, 6, 4, 0), (7, 3, 1, 5)])
_uv = me_cube_001.uv_layers.new(name='UVMap')
_uv.uv.foreach_set('vector', [0.375, 0.0, 0.625, 0.0, 0.625, 0.25, 0.375, 0.25, 0.375, 0.25, 0.625, 0.25, 0.625, 0.5, 0.375, 0.5, 0.375, 0.5, 0.625, 0.5, 0.625, 0.75, 0.375, 0.75, 0.375, 0.75, 0.625, 0.75, 0.625, 1.0, 0.375, 1.0, 0.125, 0.5, 0.375, 0.5, 0.375, 0.75, 0.125, 0.75, 0.625, 0.5, 0.875, 0.5, 0.875, 0.75, 0.625, 0.75])
me_cube_001.materials.append(mat_blue_001)
me_cube_001.use_remesh_preserve_volume = False
me_cube_001.use_remesh_preserve_attributes = False
me_cube_001.use_mirror_vertex_groups = False
me_cube_001.update()
me_cube_002 = bpy.data.meshes.new('Cube.002')
me_cube_002.from_pydata([(-1.0, -1.0, -1.0), (-1.0, -1.0, 1.0), (-1.0, 1.0, -1.0), (-1.0, 1.0, 1.0), (1.0, -1.0, -1.0), (1.0, -1.0, 1.0), (1.0, 1.0, -1.0), (1.0, 1.0, 1.0)], [], [(0, 1, 3, 2), (2, 3, 7, 6), (6, 7, 5, 4), (4, 5, 1, 0), (2, 6, 4, 0), (7, 3, 1, 5)])
_uv = me_cube_002.uv_layers.new(name='UVMap')
_uv.uv.foreach_set('vector', [0.375, 0.0, 0.625, 0.0, 0.625, 0.25, 0.375, 0.25, 0.375, 0.25, 0.625, 0.25, 0.625, 0.5, 0.375, 0.5, 0.375, 0.5, 0.625, 0.5, 0.625, 0.75, 0.375, 0.75, 0.375, 0.75, 0.625, 0.75, 0.625, 1.0, 0.375, 1.0, 0.125, 0.5, 0.375, 0.5, 0.375, 0.75, 0.125, 0.75, 0.625, 0.5, 0.875, 0.5, 0.875, 0.75, 0.625, 0.75])
me_cube_002.materials.append(mat_whats_the_alternative_to_hit_spacebar__and_type_your_command__i)
me_cube_002.use_remesh_preserve_volume = False
me_cube_002.use_remesh_preserve_attributes = False
me_cube_002.use_mirror_vertex_groups = False
me_cube_002.update()

# ---- objects
ob_cylinder = bpy.data.objects.new('Cylinder', me_cylinder)
ob_cylinder_001 = bpy.data.objects.new('Cylinder.001', me_cylinder_001)
ob_cylinder_002 = bpy.data.objects.new('Cylinder.002', me_cylinder_002)
ob_cylinder_003 = bpy.data.objects.new('Cylinder.003', me_cylinder_003)
ob_cube = bpy.data.objects.new('Cube', me_cube_001)
ob_cube_001 = bpy.data.objects.new('Cube.001', me_cube_002)

# ---- transforms, parenting, visibility, modifiers, constraints
ob_cylinder.location = (-1.211, -1.472, -1.37)
ob_cylinder.scale = (0.2433, 0.2433, 1.0)
ob_cylinder.lineart.crease_threshold = 0.0
ob_cylinder_001.location = (-1.327, 1.664, -1.37)
ob_cylinder_001.scale = (0.2433, 0.2433, 1.0)
ob_cylinder_001.lineart.crease_threshold = 0.0
ob_cylinder_002.location = (1.695, 1.622, -1.37)
ob_cylinder_002.scale = (0.2433, 0.2433, 1.0)
ob_cylinder_002.lineart.crease_threshold = 0.0
ob_cylinder_003.location = (1.584, -1.491, -1.37)
ob_cylinder_003.scale = (0.2433, 0.2433, 1.0)
ob_cylinder_003.lineart.crease_threshold = 0.0
ob_cube.location = (0.2262, 0.07021, -0.3048)
ob_cube.lineart.crease_threshold = 0.0
ob_cube_001.location = (2.014, 0.07021, 1.144)
ob_cube_001.rotation_euler = (0.0, 1.571, 0.0)
ob_cube_001.scale = (1.559, 1.871, 0.07568)
ob_cube_001.lineart.crease_threshold = 0.0

# ---- collection membership
col_collection.objects.link(ob_cylinder)
col_collection.objects.link(ob_cylinder_001)
col_collection.objects.link(ob_cylinder_002)
col_collection.objects.link(ob_cylinder_003)
col_collection.objects.link(ob_cube)
col_collection.objects.link(ob_cube_001)

# ---- scene / render settings (as saved in the file)
scene.frame_start = 1; scene.frame_end = 250; scene.frame_set(1)
scene.render.engine = 'BLENDER_EEVEE_NEXT'
scene.cycles.use_denoising = False
scene.cycles.samples = 128
scene.cycles.sampling_pattern = 'TABULATED_SOBOL'
scene.cycles.use_adaptive_sampling = False
scene.cycles.use_light_tree = False
scene.view_settings.view_transform = 'Filmic'
bpy.context.view_layer.update()

# ---- added for rendering (the .blend has no active camera and no usable light): camera, sun
cam_auto = bpy.data.cameras.new('AutoCamera')
cam_auto.lens = 50.0
cam_auto.sensor_width = 36.0
cam_auto.clip_end = 1000.0
ob_auto_camera = bpy.data.objects.new('AutoCamera', cam_auto)
scene.collection.objects.link(ob_auto_camera)
ob_auto_camera.location = (7.0088, -8.06895, 5.59242)
ob_auto_camera.rotation_euler = (1.09748, -7.21219e-08, 0.694738)
scene.camera = ob_auto_camera
light_auto_sun = bpy.data.lights.new('AutoSun', 'SUN')
light_auto_sun.energy = 3.0
light_auto_sun.angle = 0.0523599
ob_auto_sun = bpy.data.objects.new('AutoSun', light_auto_sun)
scene.collection.objects.link(ob_auto_sun)
ob_auto_sun.rotation_euler = (0.872665, 0.174533, 0.523599)
bpy.context.view_layer.update()
